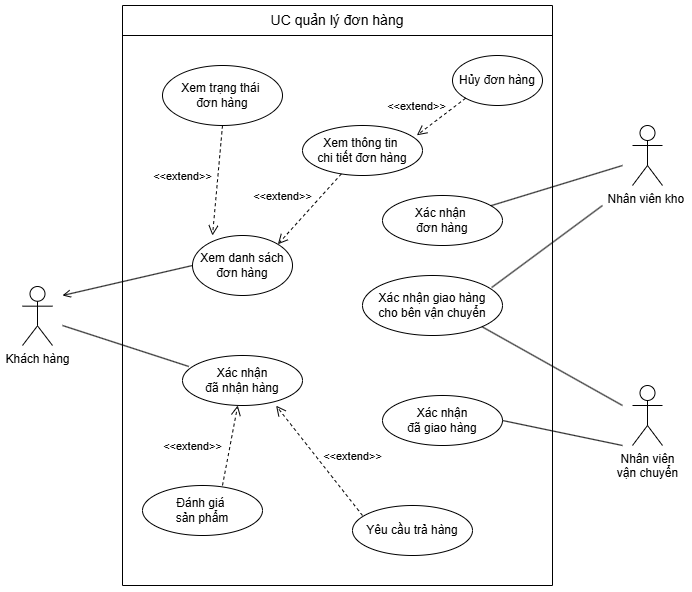

The diagram above was exported from draw.io. Its source (the exported page's mxGraphModel, read from the mxfile embedded in the PNG):
<mxGraphModel dx="1500" dy="1730" grid="1" gridSize="10" guides="0" tooltips="1" connect="1" arrows="0" fold="1" page="1" pageScale="1" pageWidth="827" pageHeight="1169" math="0" shadow="0">
  <root>
    <mxCell id="0" />
    <mxCell id="1" parent="0" />
    <mxCell id="rAFshD3gOm1nTmpTBeX5-1" value="Khách hàng" style="shape=umlActor;verticalLabelPosition=bottom;verticalAlign=top;html=1;outlineConnect=0;" parent="1" vertex="1">
      <mxGeometry x="60" y="181" width="30" height="59" as="geometry" />
    </mxCell>
    <mxCell id="rAFshD3gOm1nTmpTBeX5-2" value="Nhân viên kho&amp;nbsp;" style="shape=umlActor;verticalLabelPosition=bottom;verticalAlign=top;html=1;outlineConnect=0;" parent="1" vertex="1">
      <mxGeometry x="670" y="20" width="30" height="60" as="geometry" />
    </mxCell>
    <mxCell id="rAFshD3gOm1nTmpTBeX5-3" value="Nhân viên&lt;div&gt;vận chuyển&lt;/div&gt;" style="shape=umlActor;verticalLabelPosition=bottom;verticalAlign=top;html=1;outlineConnect=0;" parent="1" vertex="1">
      <mxGeometry x="670" y="280" width="30" height="60" as="geometry" />
    </mxCell>
    <mxCell id="rAFshD3gOm1nTmpTBeX5-9" value="Xem trạng thái&amp;nbsp;&lt;div&gt;đơn hàng&lt;/div&gt;" style="ellipse;whiteSpace=wrap;html=1;" parent="1" vertex="1">
      <mxGeometry x="200" y="-40" width="120" height="60" as="geometry" />
    </mxCell>
    <mxCell id="rAFshD3gOm1nTmpTBeX5-11" value="Xác nhận&amp;nbsp;&lt;div&gt;đơn hàng&lt;/div&gt;" style="ellipse;whiteSpace=wrap;html=1;" parent="1" vertex="1">
      <mxGeometry x="420" y="90" width="120" height="50" as="geometry" />
    </mxCell>
    <mxCell id="rAFshD3gOm1nTmpTBeX5-12" value="Xác nhận giao hàng&lt;div&gt;cho bên vận chuyển&lt;/div&gt;" style="ellipse;whiteSpace=wrap;html=1;" parent="1" vertex="1">
      <mxGeometry x="400" y="170" width="140" height="60" as="geometry" />
    </mxCell>
    <mxCell id="rAFshD3gOm1nTmpTBeX5-13" value="Xác nhận&lt;div&gt;đã giao hàng&lt;/div&gt;" style="ellipse;whiteSpace=wrap;html=1;" parent="1" vertex="1">
      <mxGeometry x="420" y="290" width="120" height="50" as="geometry" />
    </mxCell>
    <mxCell id="rAFshD3gOm1nTmpTBeX5-15" value="Yêu cầu trả hàng" style="ellipse;whiteSpace=wrap;html=1;" parent="1" vertex="1">
      <mxGeometry x="390" y="400" width="120" height="50" as="geometry" />
    </mxCell>
    <mxCell id="rAFshD3gOm1nTmpTBeX5-16" value="Xem thông tin&amp;nbsp;&lt;div&gt;chi tiết đơn hàng&lt;/div&gt;" style="ellipse;whiteSpace=wrap;html=1;" parent="1" vertex="1">
      <mxGeometry x="340" y="20" width="120" height="50" as="geometry" />
    </mxCell>
    <mxCell id="rAFshD3gOm1nTmpTBeX5-17" value="Đánh giá&amp;nbsp;&lt;div&gt;sản phẩm&lt;/div&gt;" style="ellipse;whiteSpace=wrap;html=1;" parent="1" vertex="1">
      <mxGeometry x="180" y="380" width="120" height="50" as="geometry" />
    </mxCell>
    <mxCell id="rAFshD3gOm1nTmpTBeX5-32" value="" style="endArrow=none;html=1;rounded=0;exitX=0.923;exitY=0.2;exitDx=0;exitDy=0;exitPerimeter=0;" parent="1" source="rAFshD3gOm1nTmpTBeX5-12" edge="1">
      <mxGeometry width="50" height="50" relative="1" as="geometry">
        <mxPoint x="570" y="219" as="sourcePoint" />
        <mxPoint x="640" y="100" as="targetPoint" />
      </mxGeometry>
    </mxCell>
    <mxCell id="rAFshD3gOm1nTmpTBeX5-34" value="" style="endArrow=none;html=1;rounded=0;exitX=1;exitY=0.5;exitDx=0;exitDy=0;" parent="1" source="rAFshD3gOm1nTmpTBeX5-13" edge="1">
      <mxGeometry width="50" height="50" relative="1" as="geometry">
        <mxPoint x="460" y="380" as="sourcePoint" />
        <mxPoint x="660" y="340" as="targetPoint" />
      </mxGeometry>
    </mxCell>
    <mxCell id="rAFshD3gOm1nTmpTBeX5-36" value="Hủy đơn hàng" style="ellipse;whiteSpace=wrap;html=1;" parent="1" vertex="1">
      <mxGeometry x="490" y="-50" width="90" height="50" as="geometry" />
    </mxCell>
    <mxCell id="rAFshD3gOm1nTmpTBeX5-38" value="&amp;lt;&amp;lt;extend&amp;gt;&amp;gt;" style="html=1;verticalAlign=bottom;endArrow=open;dashed=1;endSize=8;curved=0;rounded=0;exitX=0;exitY=1;exitDx=0;exitDy=0;entryX=0.953;entryY=0.196;entryDx=0;entryDy=0;entryPerimeter=0;" parent="1" source="rAFshD3gOm1nTmpTBeX5-36" target="rAFshD3gOm1nTmpTBeX5-16" edge="1">
      <mxGeometry x="0.6092" y="-16" relative="1" as="geometry">
        <mxPoint x="330" y="20" as="sourcePoint" />
        <mxPoint x="250" y="20" as="targetPoint" />
        <mxPoint as="offset" />
      </mxGeometry>
    </mxCell>
    <mxCell id="YueXCj6SIZRI6-J8YsPA-1" value="" style="endArrow=none;html=1;rounded=0;" parent="1" edge="1">
      <mxGeometry width="50" height="50" relative="1" as="geometry">
        <mxPoint x="160" y="-100" as="sourcePoint" />
        <mxPoint x="590" y="-100" as="targetPoint" />
      </mxGeometry>
    </mxCell>
    <mxCell id="YueXCj6SIZRI6-J8YsPA-2" value="" style="endArrow=none;html=1;rounded=0;" parent="1" edge="1">
      <mxGeometry width="50" height="50" relative="1" as="geometry">
        <mxPoint x="160" y="480" as="sourcePoint" />
        <mxPoint x="160" y="-100" as="targetPoint" />
      </mxGeometry>
    </mxCell>
    <mxCell id="YueXCj6SIZRI6-J8YsPA-3" value="" style="endArrow=none;html=1;rounded=0;" parent="1" edge="1">
      <mxGeometry width="50" height="50" relative="1" as="geometry">
        <mxPoint x="160" y="480" as="sourcePoint" />
        <mxPoint x="590" y="480" as="targetPoint" />
      </mxGeometry>
    </mxCell>
    <mxCell id="YueXCj6SIZRI6-J8YsPA-4" value="" style="endArrow=none;html=1;rounded=0;" parent="1" edge="1">
      <mxGeometry width="50" height="50" relative="1" as="geometry">
        <mxPoint x="590" y="480" as="sourcePoint" />
        <mxPoint x="590" y="-100" as="targetPoint" />
      </mxGeometry>
    </mxCell>
    <mxCell id="NbvDGFteDJmzCDYE-d_6-2" value="&amp;lt;&amp;lt;extend&amp;gt;&amp;gt;" style="html=1;verticalAlign=bottom;endArrow=open;dashed=1;endSize=8;curved=0;rounded=0;exitX=0.5;exitY=1;exitDx=0;exitDy=0;" parent="1" source="rAFshD3gOm1nTmpTBeX5-9" edge="1">
      <mxGeometry x="0.1475" y="-34" relative="1" as="geometry">
        <mxPoint x="270" y="-20" as="sourcePoint" />
        <mxPoint x="250" y="130" as="targetPoint" />
        <mxPoint as="offset" />
      </mxGeometry>
    </mxCell>
    <mxCell id="E4OD3RV5TsRZtoc9wvso-1" value="Xem danh sách đơn hàng" style="ellipse;whiteSpace=wrap;html=1;" parent="1" vertex="1">
      <mxGeometry x="230" y="130" width="100" height="60" as="geometry" />
    </mxCell>
    <mxCell id="E4OD3RV5TsRZtoc9wvso-2" value="&amp;lt;&amp;lt;extend&amp;gt;&amp;gt;" style="html=1;verticalAlign=bottom;endArrow=open;dashed=1;endSize=8;curved=0;rounded=0;entryX=1;entryY=0;entryDx=0;entryDy=0;" parent="1" source="rAFshD3gOm1nTmpTBeX5-16" target="E4OD3RV5TsRZtoc9wvso-1" edge="1">
      <mxGeometry x="0.3269" y="-23" relative="1" as="geometry">
        <mxPoint x="330" y="30" as="sourcePoint" />
        <mxPoint x="280" y="120" as="targetPoint" />
        <mxPoint as="offset" />
      </mxGeometry>
    </mxCell>
    <mxCell id="bknzpN9dHdJ4ojpUJ3ZS-1" value="" style="endArrow=none;html=1;rounded=0;" edge="1" parent="1">
      <mxGeometry width="50" height="50" relative="1" as="geometry">
        <mxPoint x="160" y="-70" as="sourcePoint" />
        <mxPoint x="590" y="-70" as="targetPoint" />
      </mxGeometry>
    </mxCell>
    <mxCell id="bknzpN9dHdJ4ojpUJ3ZS-2" value="&lt;font style=&quot;font-size: 14px;&quot;&gt;UC quản lý đơn hàng&lt;/font&gt;" style="text;html=1;align=center;verticalAlign=middle;whiteSpace=wrap;rounded=0;" vertex="1" parent="1">
      <mxGeometry x="290" y="-100" width="170" height="30" as="geometry" />
    </mxCell>
    <mxCell id="bknzpN9dHdJ4ojpUJ3ZS-3" value="" style="endArrow=open;html=1;rounded=0;endFill=0;exitX=0;exitY=0.5;exitDx=0;exitDy=0;" edge="1" parent="1" source="E4OD3RV5TsRZtoc9wvso-1">
      <mxGeometry width="50" height="50" relative="1" as="geometry">
        <mxPoint x="320" y="70" as="sourcePoint" />
        <mxPoint x="100" y="190" as="targetPoint" />
      </mxGeometry>
    </mxCell>
    <mxCell id="bknzpN9dHdJ4ojpUJ3ZS-6" value="" style="endArrow=none;html=1;rounded=0;exitX=1;exitY=1;exitDx=0;exitDy=0;" edge="1" parent="1" source="rAFshD3gOm1nTmpTBeX5-12">
      <mxGeometry width="50" height="50" relative="1" as="geometry">
        <mxPoint x="488" y="240" as="sourcePoint" />
        <mxPoint x="660" y="300" as="targetPoint" />
      </mxGeometry>
    </mxCell>
    <mxCell id="bknzpN9dHdJ4ojpUJ3ZS-7" value="" style="endArrow=none;html=1;rounded=0;" edge="1" parent="1" source="rAFshD3gOm1nTmpTBeX5-11">
      <mxGeometry width="50" height="50" relative="1" as="geometry">
        <mxPoint x="430" y="120" as="sourcePoint" />
        <mxPoint x="660" y="60" as="targetPoint" />
      </mxGeometry>
    </mxCell>
    <mxCell id="bknzpN9dHdJ4ojpUJ3ZS-11" value="Xác nhận&lt;div&gt;đã nhận hàng&lt;/div&gt;" style="ellipse;whiteSpace=wrap;html=1;" vertex="1" parent="1">
      <mxGeometry x="220" y="250" width="120" height="50" as="geometry" />
    </mxCell>
    <mxCell id="bknzpN9dHdJ4ojpUJ3ZS-12" value="" style="endArrow=none;html=1;rounded=0;entryX=0.053;entryY=0.22;entryDx=0;entryDy=0;entryPerimeter=0;" edge="1" parent="1" target="bknzpN9dHdJ4ojpUJ3ZS-11">
      <mxGeometry width="50" height="50" relative="1" as="geometry">
        <mxPoint x="100" y="220" as="sourcePoint" />
        <mxPoint x="509" y="268" as="targetPoint" />
      </mxGeometry>
    </mxCell>
    <mxCell id="bknzpN9dHdJ4ojpUJ3ZS-13" value="&amp;lt;&amp;lt;extend&amp;gt;&amp;gt;" style="html=1;verticalAlign=bottom;endArrow=open;dashed=1;endSize=8;curved=0;rounded=0;" edge="1" parent="1" target="bknzpN9dHdJ4ojpUJ3ZS-11">
      <mxGeometry x="-0.4147" y="35" relative="1" as="geometry">
        <mxPoint x="260" y="380" as="sourcePoint" />
        <mxPoint x="291" y="435" as="targetPoint" />
        <mxPoint as="offset" />
      </mxGeometry>
    </mxCell>
    <mxCell id="bknzpN9dHdJ4ojpUJ3ZS-14" value="&amp;lt;&amp;lt;extend&amp;gt;&amp;gt;" style="html=1;verticalAlign=bottom;endArrow=open;dashed=1;endSize=8;curved=0;rounded=0;entryX=0.78;entryY=1.004;entryDx=0;entryDy=0;entryPerimeter=0;" edge="1" parent="1" target="bknzpN9dHdJ4ojpUJ3ZS-11">
      <mxGeometry x="-0.361" y="-23" relative="1" as="geometry">
        <mxPoint x="400" y="410" as="sourcePoint" />
        <mxPoint x="451" y="465" as="targetPoint" />
        <mxPoint as="offset" />
      </mxGeometry>
    </mxCell>
    <mxCell id="bknzpN9dHdJ4ojpUJ3ZS-15" style="edgeStyle=orthogonalEdgeStyle;rounded=0;orthogonalLoop=1;jettySize=auto;html=1;exitX=0.5;exitY=1;exitDx=0;exitDy=0;" edge="1" parent="1" source="rAFshD3gOm1nTmpTBeX5-36" target="rAFshD3gOm1nTmpTBeX5-36">
      <mxGeometry relative="1" as="geometry" />
    </mxCell>
  </root>
</mxGraphModel>